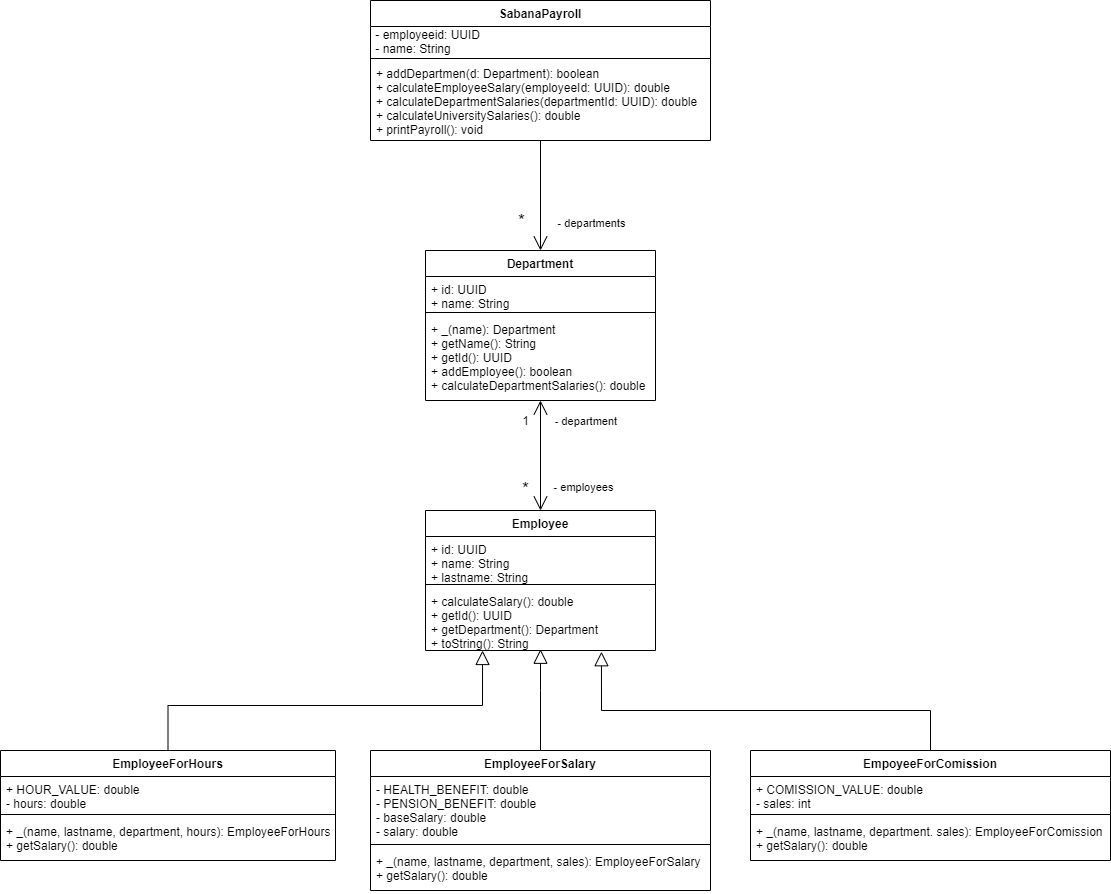

The diagram above was exported from draw.io. Its source (the exported page's mxGraphModel, read from the mxfile embedded in the PNG):
<mxGraphModel dx="2272" dy="1805" grid="1" gridSize="10" guides="1" tooltips="1" connect="1" arrows="1" fold="1" page="1" pageScale="1" pageWidth="850" pageHeight="1100" math="0" shadow="0">
  <root>
    <mxCell id="0" />
    <mxCell id="1" parent="0" />
    <mxCell id="jfAC8rqVL113YkVz1IvF-15" style="edgeStyle=orthogonalEdgeStyle;rounded=0;orthogonalLoop=1;jettySize=auto;html=1;entryX=0.5;entryY=0;entryDx=0;entryDy=0;endArrow=open;endFill=0;endSize=12;" parent="1" source="jfAC8rqVL113YkVz1IvF-1" target="jfAC8rqVL113YkVz1IvF-5" edge="1">
      <mxGeometry relative="1" as="geometry" />
    </mxCell>
    <mxCell id="jfAC8rqVL113YkVz1IvF-16" value="*" style="edgeLabel;html=1;align=center;verticalAlign=middle;resizable=0;points=[];fontSize=18;" parent="jfAC8rqVL113YkVz1IvF-15" vertex="1" connectable="0">
      <mxGeometry x="-0.2368" y="1" relative="1" as="geometry">
        <mxPoint x="-21" y="38" as="offset" />
      </mxGeometry>
    </mxCell>
    <mxCell id="jfAC8rqVL113YkVz1IvF-17" value="&lt;font style=&quot;font-size: 11px&quot;&gt;- departments&lt;/font&gt;" style="edgeLabel;html=1;align=center;verticalAlign=middle;resizable=0;points=[];fontSize=18;" parent="jfAC8rqVL113YkVz1IvF-15" vertex="1" connectable="0">
      <mxGeometry x="-0.3684" y="1" relative="1" as="geometry">
        <mxPoint x="49" y="45" as="offset" />
      </mxGeometry>
    </mxCell>
    <mxCell id="jfAC8rqVL113YkVz1IvF-1" value="SabanaPayroll" style="swimlane;fontStyle=1;align=center;verticalAlign=top;childLayout=stackLayout;horizontal=1;startSize=26;horizontalStack=0;resizeParent=1;resizeParentMax=0;resizeLast=0;collapsible=1;marginBottom=0;" parent="1" vertex="1">
      <mxGeometry x="180" y="-50" width="340" height="140" as="geometry" />
    </mxCell>
    <mxCell id="B2Lk9kadIfUQsaExoejS-2" value="&amp;nbsp;- employeeid: UUID&lt;br&gt;&amp;nbsp;- name: String" style="text;html=1;align=left;verticalAlign=middle;resizable=0;points=[];autosize=1;" vertex="1" parent="jfAC8rqVL113YkVz1IvF-1">
      <mxGeometry y="26" width="340" height="30" as="geometry" />
    </mxCell>
    <mxCell id="jfAC8rqVL113YkVz1IvF-3" value="" style="line;strokeWidth=1;fillColor=none;align=left;verticalAlign=middle;spacingTop=-1;spacingLeft=3;spacingRight=3;rotatable=0;labelPosition=right;points=[];portConstraint=eastwest;" parent="jfAC8rqVL113YkVz1IvF-1" vertex="1">
      <mxGeometry y="56" width="340" height="4" as="geometry" />
    </mxCell>
    <mxCell id="jfAC8rqVL113YkVz1IvF-4" value="+ addDepartmen(d: Department): boolean&#10;+ calculateEmployeeSalary(employeeId: UUID): double&#10;+ calculateDepartmentSalaries(departmentId: UUID): double&#10;+ calculateUniversitySalaries(): double&#10;+ printPayroll(): void" style="text;strokeColor=none;fillColor=none;align=left;verticalAlign=top;spacingLeft=4;spacingRight=4;overflow=hidden;rotatable=0;points=[[0,0.5],[1,0.5]];portConstraint=eastwest;" parent="jfAC8rqVL113YkVz1IvF-1" vertex="1">
      <mxGeometry y="60" width="340" height="80" as="geometry" />
    </mxCell>
    <mxCell id="jfAC8rqVL113YkVz1IvF-14" style="edgeStyle=orthogonalEdgeStyle;rounded=0;orthogonalLoop=1;jettySize=auto;html=1;entryX=0.5;entryY=0;entryDx=0;entryDy=0;endArrow=open;endFill=0;endSize=12;startArrow=open;startFill=0;targetPerimeterSpacing=0;startSize=12;" parent="1" source="jfAC8rqVL113YkVz1IvF-5" target="jfAC8rqVL113YkVz1IvF-9" edge="1">
      <mxGeometry relative="1" as="geometry" />
    </mxCell>
    <mxCell id="jfAC8rqVL113YkVz1IvF-5" value="Department" style="swimlane;fontStyle=1;align=center;verticalAlign=top;childLayout=stackLayout;horizontal=1;startSize=26;horizontalStack=0;resizeParent=1;resizeParentMax=0;resizeLast=0;collapsible=1;marginBottom=0;" parent="1" vertex="1">
      <mxGeometry x="235" y="200" width="230" height="150" as="geometry" />
    </mxCell>
    <mxCell id="jfAC8rqVL113YkVz1IvF-6" value="+ id: UUID&#10;+ name: String" style="text;strokeColor=none;fillColor=none;align=left;verticalAlign=top;spacingLeft=4;spacingRight=4;overflow=hidden;rotatable=0;points=[[0,0.5],[1,0.5]];portConstraint=eastwest;" parent="jfAC8rqVL113YkVz1IvF-5" vertex="1">
      <mxGeometry y="26" width="230" height="32" as="geometry" />
    </mxCell>
    <mxCell id="jfAC8rqVL113YkVz1IvF-7" value="" style="line;strokeWidth=1;fillColor=none;align=left;verticalAlign=middle;spacingTop=-1;spacingLeft=3;spacingRight=3;rotatable=0;labelPosition=right;points=[];portConstraint=eastwest;" parent="jfAC8rqVL113YkVz1IvF-5" vertex="1">
      <mxGeometry y="58" width="230" height="8" as="geometry" />
    </mxCell>
    <mxCell id="jfAC8rqVL113YkVz1IvF-8" value="+ _(name): Department&#10;+ getName(): String&#10;+ getId(): UUID&#10;+ addEmployee(): boolean&#10;+ calculateDepartmentSalaries(): double" style="text;strokeColor=none;fillColor=none;align=left;verticalAlign=top;spacingLeft=4;spacingRight=4;overflow=hidden;rotatable=0;points=[[0,0.5],[1,0.5]];portConstraint=eastwest;" parent="jfAC8rqVL113YkVz1IvF-5" vertex="1">
      <mxGeometry y="66" width="230" height="84" as="geometry" />
    </mxCell>
    <mxCell id="jfAC8rqVL113YkVz1IvF-9" value="Employee" style="swimlane;fontStyle=1;align=center;verticalAlign=top;childLayout=stackLayout;horizontal=1;startSize=26;horizontalStack=0;resizeParent=1;resizeParentMax=0;resizeLast=0;collapsible=1;marginBottom=0;" parent="1" vertex="1">
      <mxGeometry x="235" y="460" width="230" height="140" as="geometry" />
    </mxCell>
    <mxCell id="jfAC8rqVL113YkVz1IvF-10" value="+ id: UUID&#10;+ name: String&#10;+ lastname: String" style="text;strokeColor=none;fillColor=none;align=left;verticalAlign=top;spacingLeft=4;spacingRight=4;overflow=hidden;rotatable=0;points=[[0,0.5],[1,0.5]];portConstraint=eastwest;" parent="jfAC8rqVL113YkVz1IvF-9" vertex="1">
      <mxGeometry y="26" width="230" height="44" as="geometry" />
    </mxCell>
    <mxCell id="jfAC8rqVL113YkVz1IvF-11" value="" style="line;strokeWidth=1;fillColor=none;align=left;verticalAlign=middle;spacingTop=-1;spacingLeft=3;spacingRight=3;rotatable=0;labelPosition=right;points=[];portConstraint=eastwest;" parent="jfAC8rqVL113YkVz1IvF-9" vertex="1">
      <mxGeometry y="70" width="230" height="8" as="geometry" />
    </mxCell>
    <mxCell id="jfAC8rqVL113YkVz1IvF-12" value="+ calculateSalary(): double&#10;+ getId(): UUID&#10;+ getDepartment(): Department&#10;+ toString(): String" style="text;strokeColor=none;fillColor=none;align=left;verticalAlign=top;spacingLeft=4;spacingRight=4;overflow=hidden;rotatable=0;points=[[0,0.5],[1,0.5]];portConstraint=eastwest;" parent="jfAC8rqVL113YkVz1IvF-9" vertex="1">
      <mxGeometry y="78" width="230" height="62" as="geometry" />
    </mxCell>
    <mxCell id="jfAC8rqVL113YkVz1IvF-18" value="&lt;font style=&quot;font-size: 11px&quot;&gt;- employees&lt;/font&gt;" style="edgeLabel;html=1;align=center;verticalAlign=middle;resizable=0;points=[];fontSize=18;" parent="1" vertex="1" connectable="0">
      <mxGeometry x="400" y="300" as="geometry">
        <mxPoint x="-8" y="134" as="offset" />
      </mxGeometry>
    </mxCell>
    <mxCell id="jfAC8rqVL113YkVz1IvF-19" value="*" style="edgeLabel;html=1;align=center;verticalAlign=middle;resizable=0;points=[];fontSize=18;" parent="1" vertex="1" connectable="0">
      <mxGeometry x="350" y="275" as="geometry">
        <mxPoint x="-16" y="163" as="offset" />
      </mxGeometry>
    </mxCell>
    <mxCell id="Hbh9BmlN1RRa2NNKyF0--15" style="edgeStyle=orthogonalEdgeStyle;rounded=0;orthogonalLoop=1;jettySize=auto;html=1;entryX=0.248;entryY=1;entryDx=0;entryDy=0;entryPerimeter=0;endArrow=block;endFill=0;endSize=12;" parent="1" source="Hbh9BmlN1RRa2NNKyF0--1" target="jfAC8rqVL113YkVz1IvF-12" edge="1">
      <mxGeometry relative="1" as="geometry" />
    </mxCell>
    <mxCell id="Hbh9BmlN1RRa2NNKyF0--1" value="EmployeeForHours" style="swimlane;fontStyle=1;align=center;verticalAlign=top;childLayout=stackLayout;horizontal=1;startSize=26;horizontalStack=0;resizeParent=1;resizeParentMax=0;resizeLast=0;collapsible=1;marginBottom=0;" parent="1" vertex="1">
      <mxGeometry x="-190" y="700" width="335" height="110" as="geometry" />
    </mxCell>
    <mxCell id="Hbh9BmlN1RRa2NNKyF0--2" value="+ HOUR_VALUE: double&#10;- hours: double" style="text;strokeColor=none;fillColor=none;align=left;verticalAlign=top;spacingLeft=4;spacingRight=4;overflow=hidden;rotatable=0;points=[[0,0.5],[1,0.5]];portConstraint=eastwest;" parent="Hbh9BmlN1RRa2NNKyF0--1" vertex="1">
      <mxGeometry y="26" width="335" height="34" as="geometry" />
    </mxCell>
    <mxCell id="Hbh9BmlN1RRa2NNKyF0--3" value="" style="line;strokeWidth=1;fillColor=none;align=left;verticalAlign=middle;spacingTop=-1;spacingLeft=3;spacingRight=3;rotatable=0;labelPosition=right;points=[];portConstraint=eastwest;" parent="Hbh9BmlN1RRa2NNKyF0--1" vertex="1">
      <mxGeometry y="60" width="335" height="8" as="geometry" />
    </mxCell>
    <mxCell id="Hbh9BmlN1RRa2NNKyF0--4" value="+ _(name, lastname, department, hours): EmployeeForHours&#10;+ getSalary(): double" style="text;strokeColor=none;fillColor=none;align=left;verticalAlign=top;spacingLeft=4;spacingRight=4;overflow=hidden;rotatable=0;points=[[0,0.5],[1,0.5]];portConstraint=eastwest;" parent="Hbh9BmlN1RRa2NNKyF0--1" vertex="1">
      <mxGeometry y="68" width="335" height="42" as="geometry" />
    </mxCell>
    <mxCell id="Hbh9BmlN1RRa2NNKyF0--13" style="edgeStyle=orthogonalEdgeStyle;rounded=0;orthogonalLoop=1;jettySize=auto;html=1;exitX=0.5;exitY=0;exitDx=0;exitDy=0;entryX=0.5;entryY=0.98;entryDx=0;entryDy=0;entryPerimeter=0;endArrow=block;endFill=0;endSize=12;" parent="1" source="Hbh9BmlN1RRa2NNKyF0--5" target="jfAC8rqVL113YkVz1IvF-12" edge="1">
      <mxGeometry relative="1" as="geometry">
        <Array as="points">
          <mxPoint x="350" y="640" />
          <mxPoint x="350" y="640" />
        </Array>
      </mxGeometry>
    </mxCell>
    <mxCell id="Hbh9BmlN1RRa2NNKyF0--5" value="EmployeeForSalary" style="swimlane;fontStyle=1;align=center;verticalAlign=top;childLayout=stackLayout;horizontal=1;startSize=26;horizontalStack=0;resizeParent=1;resizeParentMax=0;resizeLast=0;collapsible=1;marginBottom=0;" parent="1" vertex="1">
      <mxGeometry x="180" y="700" width="340" height="140" as="geometry" />
    </mxCell>
    <mxCell id="Hbh9BmlN1RRa2NNKyF0--6" value="- HEALTH_BENEFIT: double&#10;- PENSION_BENEFIT: double&#10;- baseSalary: double&#10;- salary: double" style="text;strokeColor=none;fillColor=none;align=left;verticalAlign=top;spacingLeft=4;spacingRight=4;overflow=hidden;rotatable=0;points=[[0,0.5],[1,0.5]];portConstraint=eastwest;" parent="Hbh9BmlN1RRa2NNKyF0--5" vertex="1">
      <mxGeometry y="26" width="340" height="64" as="geometry" />
    </mxCell>
    <mxCell id="Hbh9BmlN1RRa2NNKyF0--7" value="" style="line;strokeWidth=1;fillColor=none;align=left;verticalAlign=middle;spacingTop=-1;spacingLeft=3;spacingRight=3;rotatable=0;labelPosition=right;points=[];portConstraint=eastwest;" parent="Hbh9BmlN1RRa2NNKyF0--5" vertex="1">
      <mxGeometry y="90" width="340" height="8" as="geometry" />
    </mxCell>
    <mxCell id="Hbh9BmlN1RRa2NNKyF0--8" value="+ _(name, lastname, department, sales): EmployeeForSalary&#10;+ getSalary(): double" style="text;strokeColor=none;fillColor=none;align=left;verticalAlign=top;spacingLeft=4;spacingRight=4;overflow=hidden;rotatable=0;points=[[0,0.5],[1,0.5]];portConstraint=eastwest;" parent="Hbh9BmlN1RRa2NNKyF0--5" vertex="1">
      <mxGeometry y="98" width="340" height="42" as="geometry" />
    </mxCell>
    <mxCell id="Hbh9BmlN1RRa2NNKyF0--14" style="edgeStyle=orthogonalEdgeStyle;rounded=0;orthogonalLoop=1;jettySize=auto;html=1;entryX=0.765;entryY=1.02;entryDx=0;entryDy=0;entryPerimeter=0;endArrow=block;endFill=0;endSize=12;" parent="1" source="Hbh9BmlN1RRa2NNKyF0--9" target="jfAC8rqVL113YkVz1IvF-12" edge="1">
      <mxGeometry relative="1" as="geometry">
        <Array as="points">
          <mxPoint x="740" y="660" />
          <mxPoint x="411" y="660" />
        </Array>
      </mxGeometry>
    </mxCell>
    <mxCell id="Hbh9BmlN1RRa2NNKyF0--9" value="EmpoyeeForComission" style="swimlane;fontStyle=1;align=center;verticalAlign=top;childLayout=stackLayout;horizontal=1;startSize=26;horizontalStack=0;resizeParent=1;resizeParentMax=0;resizeLast=0;collapsible=1;marginBottom=0;" parent="1" vertex="1">
      <mxGeometry x="560" y="700" width="360" height="110" as="geometry" />
    </mxCell>
    <mxCell id="Hbh9BmlN1RRa2NNKyF0--10" value="+ COMISSION_VALUE: double&#10;- sales: int" style="text;strokeColor=none;fillColor=none;align=left;verticalAlign=top;spacingLeft=4;spacingRight=4;overflow=hidden;rotatable=0;points=[[0,0.5],[1,0.5]];portConstraint=eastwest;" parent="Hbh9BmlN1RRa2NNKyF0--9" vertex="1">
      <mxGeometry y="26" width="360" height="34" as="geometry" />
    </mxCell>
    <mxCell id="Hbh9BmlN1RRa2NNKyF0--11" value="" style="line;strokeWidth=1;fillColor=none;align=left;verticalAlign=middle;spacingTop=-1;spacingLeft=3;spacingRight=3;rotatable=0;labelPosition=right;points=[];portConstraint=eastwest;" parent="Hbh9BmlN1RRa2NNKyF0--9" vertex="1">
      <mxGeometry y="60" width="360" height="8" as="geometry" />
    </mxCell>
    <mxCell id="Hbh9BmlN1RRa2NNKyF0--12" value="+ _(name, lastname, department. sales): EmployeeForComission&#10;+ getSalary(): double" style="text;strokeColor=none;fillColor=none;align=left;verticalAlign=top;spacingLeft=4;spacingRight=4;overflow=hidden;rotatable=0;points=[[0,0.5],[1,0.5]];portConstraint=eastwest;" parent="Hbh9BmlN1RRa2NNKyF0--9" vertex="1">
      <mxGeometry y="68" width="360" height="42" as="geometry" />
    </mxCell>
    <mxCell id="Hbh9BmlN1RRa2NNKyF0--16" value="1&amp;nbsp; &amp;nbsp;" style="text;html=1;align=center;verticalAlign=middle;resizable=0;points=[];autosize=1;" parent="1" vertex="1">
      <mxGeometry x="325" y="360" width="30" height="20" as="geometry" />
    </mxCell>
    <mxCell id="Hbh9BmlN1RRa2NNKyF0--18" value="&lt;font style=&quot;font-size: 11px&quot;&gt;- department&amp;nbsp; &amp;nbsp;&lt;/font&gt;" style="text;html=1;align=center;verticalAlign=middle;resizable=0;points=[];autosize=1;" parent="1" vertex="1">
      <mxGeometry x="355" y="360" width="90" height="20" as="geometry" />
    </mxCell>
  </root>
</mxGraphModel>